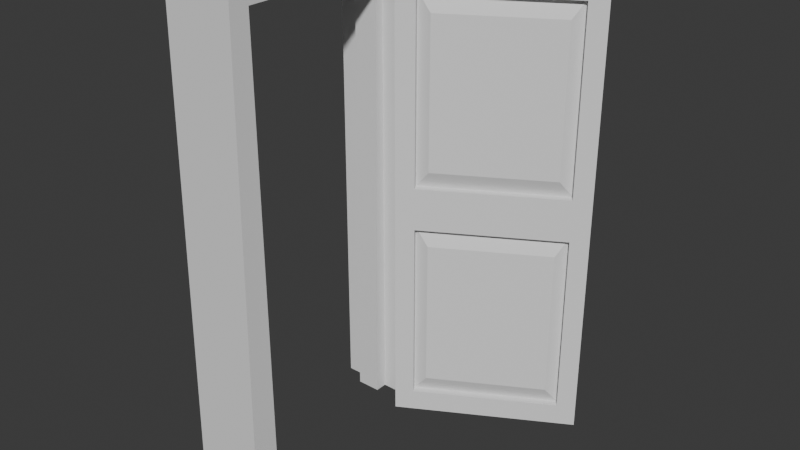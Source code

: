 # Source: puerta.blend  (saved by Blender 4.2.66; exported with 4.5.12 LTS)
import bpy
from mathutils import Matrix  # noqa: F401  (used for matrix-valued properties, if any)

bpy.ops.wm.read_factory_settings(use_empty=True)
scene = bpy.context.scene
scene.name = 'Scene'

# ---- collections
col_collection = bpy.data.collections.new('Collection'); scene.collection.children.link(col_collection)

# ---- world
world_world = bpy.data.worlds.new('World'); scene.world = world_world
world_world.use_nodes = True; world_world.node_tree.nodes.clear()
_N = world_world.node_tree.nodes; _L = world_world.node_tree.links
n0 = _N.new('ShaderNodeOutputWorld'); n0.name = 'World Output'; n0.location = (300, 300)
n1 = _N.new('ShaderNodeBackground'); n1.name = 'Background'; n1.location = (10, 300)
n1.inputs[0].default_value = (0.05088, 0.05088, 0.05088, 1.0)
_L.new(n1.outputs[0], n0.inputs[0])
n0.is_active_output = True
world_world.color = (0.05088, 0.05088, 0.05088)
world_world.sun_shadow_jitter_overblur = 0.0

# ---- meshes
me_cube_002 = bpy.data.meshes.new('Cube.002')
me_cube_002.from_pydata([(-0.2302, -0.5755, 0.006179), (-0.2302, -0.5755, 2.884), (-0.2302, 0.5755, 0.006179), (-0.2302, 0.5755, 2.884), (0.2302, -0.5755, 0.006179), (0.2302, -0.5755, 2.884), (0.2302, 0.5755, 0.006179), (0.2302, 0.5755, 2.884), (-0.2302, -0.748, 0.006179), (-0.2302, -0.6975, 3.012), (-0.2302, 0.6975, 3.012), (-0.2302, 0.748, 0.006179), (0.2302, 0.748, 0.006179), (0.2302, 0.6975, 3.012), (0.2302, -0.6975, 3.012), (0.2302, -0.748, 0.006179), (0.07674, 0.5755, 0.006179), (-0.07674, 0.5755, 0.006179), (-0.07674, -0.5755, 0.006179), (0.07674, -0.5755, 0.006179), (0.07674, 0.748, 0.006179), (-0.07674, 0.748, 0.006179), (-0.07674, 0.6975, 3.012), (0.07674, 0.6975, 3.012), (-0.07674, -0.748, 0.006179), (0.07674, -0.748, 0.006179), (0.07674, -0.6975, 3.012), (-0.07674, -0.6975, 3.012), (-0.07674, 0.5755, 2.884), (0.07674, 0.5755, 2.884), (-0.07674, -0.5755, 2.884), (0.07674, -0.5755, 2.884), (0.07674, 0.4971, 0.006179), (-0.07674, 0.4971, 0.006179), (-0.07674, -0.4971, 0.006179), (0.07674, -0.4971, 0.006179), (-0.07674, 0.5201, 2.831), (0.07674, 0.5201, 2.831), (-0.07674, -0.5201, 2.831), (0.07674, -0.5201, 2.831)], [], [(5, 7, 13, 14), (19, 4, 15, 25), (1, 0, 8, 9), (20, 23, 13, 12), (24, 27, 9, 8), (22, 10, 9, 27), (7, 6, 12, 13), (17, 2, 11, 21), (3, 1, 9, 10), (4, 5, 14, 15), (2, 3, 10, 11), (16, 6, 7, 29), (31, 29, 7, 5), (19, 31, 5, 4), (0, 1, 30, 18), (28, 17, 33, 36), (1, 3, 28, 30), (31, 19, 35, 39), (2, 17, 28, 3), (29, 31, 39, 37), (6, 16, 20, 12), (16, 17, 21, 20), (13, 23, 26, 14), (23, 22, 27, 26), (15, 14, 26, 25), (25, 26, 27, 24), (11, 10, 22, 21), (21, 22, 23, 20), (0, 18, 24, 8), (18, 19, 25, 24), (34, 38, 39, 35), (38, 36, 37, 39), (33, 32, 37, 36), (30, 28, 36, 38), (18, 30, 38, 34), (19, 18, 34, 35), (17, 16, 32, 33), (16, 29, 37, 32)])
_uv = me_cube_002.uv_layers.new(name='UVMap')
_uv.uv.foreach_set('vector', [0.625, 0.75, 0.625, 0.5, 0.625, 0.5, 0.625, 0.75, 0.2917, 0.75, 0.375, 0.75, 0.375, 0.75, 0.2917, 0.75, 0.625, 0.0, 0.375, 0.0, 0.375, 0.0, 0.625, 0.0, 0.375, 0.4167, 0.625, 0.4167, 0.625, 0.5, 0.375, 0.5, 0.375, 0.9167, 0.625, 0.9167, 0.625, 1.0, 0.375, 1.0, 0.7917, 0.5, 0.875, 0.5, 0.875, 0.75, 0.7917, 0.75, 0.625, 0.5, 0.375, 0.5, 0.375, 0.5, 0.625, 0.5, 0.2083, 0.5, 0.125, 0.5, 0.125, 0.5, 0.2083, 0.5, 0.625, 0.25, 0.625, 0.0, 0.625, 0.0, 0.625, 0.25, 0.375, 0.75, 0.625, 0.75, 0.625, 0.75, 0.375, 0.75, 0.375, 0.25, 0.625, 0.25, 0.625, 0.25, 0.375, 0.25, 0.2917, 0.5, 0.375, 0.5, 0.625, 0.5, 0.625, 0.4167, 0.625, 0.5, 0.625, 0.4167, 0.625, 0.5, 0.625, 0.75, 0.2917, 0.75, 0.625, 0.5, 0.625, 0.75, 0.375, 0.75, 0.125, 0.75, 0.625, 0.0, 0.625, 0.25, 0.2083, 0.75, 0.625, 0.3333, 0.2083, 0.5, 0.2083, 0.5, 0.625, 0.3333, 0.625, 0.0, 0.625, 0.25, 0.625, 0.3333, 0.625, 0.25, 0.625, 0.5, 0.2917, 0.75, 0.2917, 0.75, 0.625, 0.5, 0.125, 0.5, 0.2083, 0.5, 0.625, 0.3333, 0.625, 0.25, 0.625, 0.4167, 0.625, 0.5, 0.625, 0.5, 0.625, 0.4167, 0.375, 0.5, 0.2917, 0.5, 0.2917, 0.5, 0.375, 0.5, 0.2917, 0.5, 0.2083, 0.5, 0.2083, 0.5, 0.2917, 0.5, 0.625, 0.5, 0.7083, 0.5, 0.7083, 0.75, 0.625, 0.75, 0.7083, 0.5, 0.7917, 0.5, 0.7917, 0.75, 0.7083, 0.75, 0.375, 0.75, 0.625, 0.75, 0.625, 0.8333, 0.375, 0.8333, 0.375, 0.8333, 0.625, 0.8333, 0.625, 0.9167, 0.375, 0.9167, 0.375, 0.25, 0.625, 0.25, 0.625, 0.3333, 0.375, 0.3333, 0.375, 0.3333, 0.625, 0.3333, 0.625, 0.4167, 0.375, 0.4167, 0.125, 0.75, 0.2083, 0.75, 0.2083, 0.75, 0.125, 0.75, 0.2083, 0.75, 0.2917, 0.75, 0.2917, 0.75, 0.2083, 0.75, 0.2083, 0.75, 0.625, 0.25, 0.625, 0.5, 0.2917, 0.75, 0.625, 0.25, 0.625, 0.3333, 0.625, 0.4167, 0.625, 0.5, 0.2083, 0.5, 0.2917, 0.5, 0.625, 0.4167, 0.625, 0.3333, 0.625, 0.25, 0.625, 0.3333, 0.625, 0.3333, 0.625, 0.25, 0.2083, 0.75, 0.625, 0.25, 0.625, 0.25, 0.2083, 0.75, 0.2917, 0.75, 0.2083, 0.75, 0.2083, 0.75, 0.2917, 0.75, 0.2083, 0.5, 0.2917, 0.5, 0.2917, 0.5, 0.2083, 0.5, 0.2917, 0.5, 0.625, 0.4167, 0.625, 0.4167, 0.2917, 0.5])
me_cube_002.update()
me_cube_003 = bpy.data.meshes.new('Cube.003')
me_cube_003.from_pydata([(1.284, 1.01, 0.006179), (1.284, 1.01, 2.884), (0.2872, 0.4344, 0.006179), (0.2872, 0.4344, 2.884), (0.2163, 0.5573, 2.884), (0.2163, 0.5573, 0.006179), (1.213, 1.133, 0.006179), (1.213, 1.133, 2.884), (0.2872, 0.4344, 1.445), (1.284, 1.01, 1.445), (0.2163, 0.5573, 1.445), (1.213, 1.133, 1.445), (0.388, 0.4926, 1.58), (1.183, 0.9518, 1.58), (1.183, 0.9518, 2.749), (0.388, 0.4926, 2.749), (0.3171, 0.6155, 1.58), (0.3171, 0.6155, 2.749), (1.112, 1.075, 2.749), (1.112, 1.075, 1.58), (0.3171, 0.6155, 0.1411), (0.3171, 0.6155, 1.31), (1.112, 1.075, 1.31), (1.112, 1.075, 0.1411), (0.388, 0.4926, 0.1411), (1.183, 0.9518, 0.1411), (1.183, 0.9518, 1.31), (0.388, 0.4926, 1.31), (1.158, 0.9952, 1.58), (0.3629, 0.536, 1.58), (0.3629, 0.536, 2.749), (1.158, 0.9952, 2.749), (0.3421, 0.5721, 2.749), (0.3421, 0.5721, 1.58), (1.137, 1.031, 1.58), (1.137, 1.031, 2.749), (0.3421, 0.5721, 1.31), (0.3421, 0.5721, 0.1411), (1.137, 1.031, 0.1411), (1.137, 1.031, 1.31), (1.158, 0.9952, 0.1411), (0.3629, 0.536, 0.1411), (0.3629, 0.536, 1.31), (1.158, 0.9952, 1.31), (0.4555, 0.5375, 1.689), (1.111, 0.9157, 1.689), (1.111, 0.9157, 2.64), (0.4555, 0.5375, 2.64), (0.3897, 0.6515, 1.689), (0.3897, 0.6515, 2.64), (1.045, 1.03, 2.64), (1.045, 1.03, 1.689), (0.3897, 0.6515, 0.2501), (0.3897, 0.6515, 1.201), (1.045, 1.03, 1.201), (1.045, 1.03, 0.2501), (0.4555, 0.5375, 0.2501), (1.111, 0.9157, 0.2501), (1.111, 0.9157, 1.201), (0.4555, 0.5375, 1.201)], [], [(20, 21, 36, 37), (15, 12, 29, 30), (9, 0, 6, 11), (0, 2, 5, 6), (3, 1, 7, 4), (8, 3, 4, 10), (2, 8, 10, 5), (1, 9, 11, 7), (16, 17, 32, 33), (12, 13, 28, 29), (8, 9, 13, 12), (9, 1, 14, 13), (1, 3, 15, 14), (3, 8, 12, 15), (10, 4, 17, 16), (4, 7, 18, 17), (7, 11, 19, 18), (11, 10, 16, 19), (5, 10, 21, 20), (10, 11, 22, 21), (11, 6, 23, 22), (6, 5, 20, 23), (2, 0, 25, 24), (0, 9, 26, 25), (9, 8, 27, 26), (8, 2, 24, 27), (44, 45, 46, 47), (48, 49, 50, 51), (52, 53, 54, 55), (56, 57, 58, 59), (19, 16, 33, 34), (24, 25, 40, 41), (13, 14, 31, 28), (23, 20, 37, 38), (17, 18, 35, 32), (27, 24, 41, 42), (14, 15, 30, 31), (21, 22, 39, 36), (18, 19, 34, 35), (25, 26, 43, 40), (22, 23, 38, 39), (26, 27, 42, 43), (29, 28, 45, 44), (28, 31, 46, 45), (31, 30, 47, 46), (30, 29, 44, 47), (33, 32, 49, 48), (32, 35, 50, 49), (35, 34, 51, 50), (34, 33, 48, 51), (37, 36, 53, 52), (36, 39, 54, 53), (39, 38, 55, 54), (38, 37, 52, 55), (41, 40, 57, 56), (40, 43, 58, 57), (43, 42, 59, 58), (42, 41, 56, 59)])
_uv = me_cube_003.uv_layers.new(name='UVMap')
_uv.uv.foreach_set('vector', [0.3867, 0.5117, 0.4883, 0.5117, 0.4883, 0.5117, 0.3867, 0.5117, 0.6133, 0.5117, 0.5117, 0.5117, 0.5117, 0.5117, 0.6133, 0.5117, 0.5, 0.75, 0.375, 0.75, 0.375, 0.75, 0.5, 0.75, 0.375, 0.75, 0.375, 0.5, 0.375, 0.5, 0.375, 0.75, 0.625, 0.5, 0.625, 0.75, 0.625, 0.75, 0.625, 0.5, 0.5, 0.5, 0.625, 0.5, 0.625, 0.5, 0.5, 0.5, 0.375, 0.5, 0.5, 0.5, 0.5, 0.5, 0.375, 0.5, 0.625, 0.75, 0.5, 0.75, 0.5, 0.75, 0.625, 0.75, 0.5117, 0.5117, 0.6133, 0.5117, 0.6133, 0.5117, 0.5117, 0.5117, 0.5117, 0.5117, 0.5117, 0.7383, 0.5117, 0.7383, 0.5117, 0.5117, 0.5, 0.5, 0.5, 0.75, 0.5117, 0.7383, 0.5117, 0.5117, 0.5, 0.75, 0.625, 0.75, 0.6133, 0.7383, 0.5117, 0.7383, 0.625, 0.75, 0.625, 0.5, 0.6133, 0.5117, 0.6133, 0.7383, 0.625, 0.5, 0.5, 0.5, 0.5117, 0.5117, 0.6133, 0.5117, 0.5, 0.5, 0.625, 0.5, 0.6133, 0.5117, 0.5117, 0.5117, 0.625, 0.5, 0.625, 0.75, 0.6133, 0.7383, 0.6133, 0.5117, 0.625, 0.75, 0.5, 0.75, 0.5117, 0.7383, 0.6133, 0.7383, 0.5, 0.75, 0.5, 0.5, 0.5117, 0.5117, 0.5117, 0.7383, 0.375, 0.5, 0.5, 0.5, 0.4883, 0.5117, 0.3867, 0.5117, 0.5, 0.5, 0.5, 0.75, 0.4883, 0.7383, 0.4883, 0.5117, 0.5, 0.75, 0.375, 0.75, 0.3867, 0.7383, 0.4883, 0.7383, 0.375, 0.75, 0.375, 0.5, 0.3867, 0.5117, 0.3867, 0.7383, 0.375, 0.5, 0.375, 0.75, 0.3867, 0.7383, 0.3867, 0.5117, 0.375, 0.75, 0.5, 0.75, 0.4883, 0.7383, 0.3867, 0.7383, 0.5, 0.75, 0.5, 0.5, 0.4883, 0.5117, 0.4883, 0.7383, 0.5, 0.5, 0.375, 0.5, 0.3867, 0.5117, 0.4883, 0.5117, 0.5212, 0.5225, 0.5212, 0.7275, 0.6038, 0.7275, 0.6038, 0.5225, 0.5212, 0.5225, 0.6038, 0.5225, 0.6038, 0.7275, 0.5212, 0.7275, 0.3962, 0.5225, 0.4788, 0.5225, 0.4788, 0.7275, 0.3962, 0.7275, 0.3962, 0.5225, 0.3962, 0.7275, 0.4788, 0.7275, 0.4788, 0.5225, 0.5117, 0.7383, 0.5117, 0.5117, 0.5117, 0.5117, 0.5117, 0.7383, 0.3867, 0.5117, 0.3867, 0.7383, 0.3867, 0.7383, 0.3867, 0.5117, 0.5117, 0.7383, 0.6133, 0.7383, 0.6133, 0.7383, 0.5117, 0.7383, 0.3867, 0.7383, 0.3867, 0.5117, 0.3867, 0.5117, 0.3867, 0.7383, 0.6133, 0.5117, 0.6133, 0.7383, 0.6133, 0.7383, 0.6133, 0.5117, 0.4883, 0.5117, 0.3867, 0.5117, 0.3867, 0.5117, 0.4883, 0.5117, 0.6133, 0.7383, 0.6133, 0.5117, 0.6133, 0.5117, 0.6133, 0.7383, 0.4883, 0.5117, 0.4883, 0.7383, 0.4883, 0.7383, 0.4883, 0.5117, 0.6133, 0.7383, 0.5117, 0.7383, 0.5117, 0.7383, 0.6133, 0.7383, 0.3867, 0.7383, 0.4883, 0.7383, 0.4883, 0.7383, 0.3867, 0.7383, 0.4883, 0.7383, 0.3867, 0.7383, 0.3867, 0.7383, 0.4883, 0.7383, 0.4883, 0.7383, 0.4883, 0.5117, 0.4883, 0.5117, 0.4883, 0.7383, 0.5117, 0.5117, 0.5117, 0.7383, 0.5212, 0.7275, 0.5212, 0.5225, 0.5117, 0.7383, 0.6133, 0.7383, 0.6038, 0.7275, 0.5212, 0.7275, 0.6133, 0.7383, 0.6133, 0.5117, 0.6038, 0.5225, 0.6038, 0.7275, 0.6133, 0.5117, 0.5117, 0.5117, 0.5212, 0.5225, 0.6038, 0.5225, 0.5117, 0.5117, 0.6133, 0.5117, 0.6038, 0.5225, 0.5212, 0.5225, 0.6133, 0.5117, 0.6133, 0.7383, 0.6038, 0.7275, 0.6038, 0.5225, 0.6133, 0.7383, 0.5117, 0.7383, 0.5212, 0.7275, 0.6038, 0.7275, 0.5117, 0.7383, 0.5117, 0.5117, 0.5212, 0.5225, 0.5212, 0.7275, 0.3867, 0.5117, 0.4883, 0.5117, 0.4788, 0.5225, 0.3962, 0.5225, 0.4883, 0.5117, 0.4883, 0.7383, 0.4788, 0.7275, 0.4788, 0.5225, 0.4883, 0.7383, 0.3867, 0.7383, 0.3962, 0.7275, 0.4788, 0.7275, 0.3867, 0.7383, 0.3867, 0.5117, 0.3962, 0.5225, 0.3962, 0.7275, 0.3867, 0.5117, 0.3867, 0.7383, 0.3962, 0.7275, 0.3962, 0.5225, 0.3867, 0.7383, 0.4883, 0.7383, 0.4788, 0.7275, 0.3962, 0.7275, 0.4883, 0.7383, 0.4883, 0.5117, 0.4788, 0.5225, 0.4788, 0.7275, 0.4883, 0.5117, 0.3867, 0.5117, 0.3962, 0.5225, 0.4788, 0.5225])
me_cube_003.update()

# ---- objects
ob_cube = bpy.data.objects.new('Cube', me_cube_002)
ob_cube_001 = bpy.data.objects.new('Cube.001', me_cube_003)

# ---- transforms, parenting, visibility, modifiers, constraints
ob_cube.location = (0.0, 0.0, 0.0)
ob_cube_001.location = (0.0, 0.0, 0.0)

# ---- collection membership
col_collection.objects.link(ob_cube)
col_collection.objects.link(ob_cube_001)

# ---- scene / render settings (as saved in the file)
scene.frame_start = 1; scene.frame_end = 250; scene.frame_set(1)
scene.render.engine = 'BLENDER_EEVEE_NEXT'
bpy.context.view_layer.update()

# ---- added for rendering (the .blend has no active camera and no usable light): camera, sun
cam_auto = bpy.data.cameras.new('AutoCamera')
cam_auto.lens = 50.0
cam_auto.sensor_width = 36.0
cam_auto.clip_end = 1000.0
ob_auto_camera = bpy.data.objects.new('AutoCamera', cam_auto)
scene.collection.objects.link(ob_auto_camera)
ob_auto_camera.location = (4.09386, -4.08792, 4.36244)
ob_auto_camera.rotation_euler = (1.09748, -7.21219e-08, 0.694738)
scene.camera = ob_auto_camera
light_auto_sun = bpy.data.lights.new('AutoSun', 'SUN')
light_auto_sun.energy = 3.0
light_auto_sun.angle = 0.0523599
ob_auto_sun = bpy.data.objects.new('AutoSun', light_auto_sun)
scene.collection.objects.link(ob_auto_sun)
ob_auto_sun.rotation_euler = (0.872665, 0.174533, 0.523599)
bpy.context.view_layer.update()
